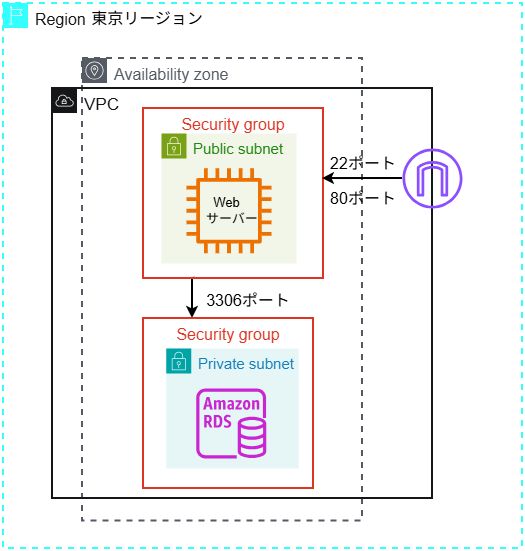

The diagram above was exported from draw.io. Its source (the exported page's mxGraphModel, read from the mxfile embedded in the PNG):
<mxGraphModel dx="1042" dy="722" grid="1" gridSize="10" guides="1" tooltips="1" connect="1" arrows="1" fold="1" page="1" pageScale="1" pageWidth="827" pageHeight="1169" math="0" shadow="0">
  <root>
    <mxCell id="0" />
    <mxCell id="1" parent="0" />
    <mxCell id="iPhfvtGb4khtvKOrNE75-9" value="22ポート" style="text;html=1;whiteSpace=wrap;strokeColor=none;fillColor=none;align=center;verticalAlign=middle;rounded=0;fontSize=16;" vertex="1" parent="1">
      <mxGeometry x="431" y="440" width="100" height="30" as="geometry" />
    </mxCell>
    <mxCell id="4I2aGiMDqWMRrVAzJETU-27" value="Region" style="sketch=0;outlineConnect=0;gradientColor=none;html=1;whiteSpace=wrap;fontSize=16;fontStyle=0;shape=mxgraph.aws4.group;grIcon=mxgraph.aws4.group_region;strokeColor=#33FFFF;fillColor=none;verticalAlign=top;align=left;spacingLeft=30;fontColor=#151617;dashed=1;strokeWidth=2;" parent="1" vertex="1">
      <mxGeometry x="121" y="295" width="519" height="545" as="geometry" />
    </mxCell>
    <mxCell id="4I2aGiMDqWMRrVAzJETU-28" value="Availability zone" style="sketch=0;outlineConnect=0;gradientColor=none;html=1;whiteSpace=wrap;fontSize=16;fontStyle=0;shape=mxgraph.aws4.group;grIcon=mxgraph.aws4.group_availability_zone;strokeColor=#545B64;fillColor=none;verticalAlign=top;align=left;spacingLeft=30;fontColor=#545B64;dashed=1;strokeWidth=2;" parent="1" vertex="1">
      <mxGeometry x="200" y="350" width="280" height="462.5" as="geometry" />
    </mxCell>
    <mxCell id="4I2aGiMDqWMRrVAzJETU-30" value="VPC" style="sketch=0;outlineConnect=0;gradientColor=none;html=1;whiteSpace=wrap;fontSize=17;fontStyle=0;shape=mxgraph.aws4.group;grIcon=mxgraph.aws4.group_vpc;strokeColor=#151617;fillColor=none;verticalAlign=top;align=left;spacingLeft=30;fontColor=#151617;dashed=0;strokeWidth=2;" parent="1" vertex="1">
      <mxGeometry x="170" y="380" width="380" height="410" as="geometry" />
    </mxCell>
    <UserObject label="東京リージョン" placeholders="1" name="Variable" id="4I2aGiMDqWMRrVAzJETU-6">
      <mxCell style="text;html=1;strokeColor=none;fillColor=none;align=center;verticalAlign=middle;whiteSpace=wrap;overflow=hidden;fontSize=16;spacingBottom=0;spacingTop=0;" parent="1" vertex="1">
        <mxGeometry x="208.12" y="295" width="113.75" height="30" as="geometry" />
      </mxCell>
    </UserObject>
    <mxCell id="4I2aGiMDqWMRrVAzJETU-37" value="Public subnet" style="points=[[0,0],[0.25,0],[0.5,0],[0.75,0],[1,0],[1,0.25],[1,0.5],[1,0.75],[1,1],[0.75,1],[0.5,1],[0.25,1],[0,1],[0,0.75],[0,0.5],[0,0.25]];outlineConnect=0;gradientColor=none;html=1;whiteSpace=wrap;fontSize=15;fontStyle=0;container=1;pointerEvents=0;collapsible=0;recursiveResize=0;shape=mxgraph.aws4.group;grIcon=mxgraph.aws4.group_security_group;grStroke=0;strokeColor=#7AA116;fillColor=#F2F6E8;verticalAlign=top;align=left;spacingLeft=30;fontColor=#248814;dashed=0;" parent="1" vertex="1">
      <mxGeometry x="279" y="425" width="135" height="130" as="geometry" />
    </mxCell>
    <mxCell id="4I2aGiMDqWMRrVAzJETU-35" value="" style="sketch=0;outlineConnect=0;fontColor=#232F3E;gradientColor=none;fillColor=#ED7100;strokeColor=none;dashed=0;verticalLabelPosition=bottom;verticalAlign=top;align=center;html=1;fontSize=12;fontStyle=0;aspect=fixed;pointerEvents=1;shape=mxgraph.aws4.instance2;direction=south;" parent="4I2aGiMDqWMRrVAzJETU-37" vertex="1">
      <mxGeometry x="25.000000000000004" y="34.75" width="85" height="85" as="geometry" />
    </mxCell>
    <mxCell id="4I2aGiMDqWMRrVAzJETU-38" value="&amp;nbsp; Web&lt;div&gt;サーバー&lt;/div&gt;" style="text;strokeColor=none;fillColor=none;align=left;verticalAlign=top;spacingLeft=4;spacingRight=4;overflow=hidden;rotatable=0;points=[[0,0.5],[1,0.5]];portConstraint=eastwest;whiteSpace=wrap;html=1;fontSize=13;" parent="4I2aGiMDqWMRrVAzJETU-37" vertex="1">
      <mxGeometry x="38.75" y="54.5" width="71.25" height="45.5" as="geometry" />
    </mxCell>
    <mxCell id="4I2aGiMDqWMRrVAzJETU-40" value="&lt;font&gt;Private subnet&lt;/font&gt;" style="points=[[0,0],[0.25,0],[0.5,0],[0.75,0],[1,0],[1,0.25],[1,0.5],[1,0.75],[1,1],[0.75,1],[0.5,1],[0.25,1],[0,1],[0,0.75],[0,0.5],[0,0.25]];outlineConnect=0;gradientColor=none;html=1;whiteSpace=wrap;fontSize=15;fontStyle=0;container=1;pointerEvents=0;collapsible=0;recursiveResize=0;shape=mxgraph.aws4.group;grIcon=mxgraph.aws4.group_security_group;grStroke=0;strokeColor=#00A4A6;fillColor=#E6F6F7;verticalAlign=top;align=left;spacingLeft=30;fontColor=#147EBA;dashed=0;" parent="1" vertex="1">
      <mxGeometry x="283.76" y="640" width="132.5" height="120" as="geometry" />
    </mxCell>
    <mxCell id="4I2aGiMDqWMRrVAzJETU-34" value="" style="sketch=0;outlineConnect=0;fontColor=#232F3E;gradientColor=none;fillColor=#C925D1;strokeColor=none;dashed=0;verticalLabelPosition=bottom;verticalAlign=top;align=center;html=1;fontSize=12;fontStyle=0;aspect=fixed;pointerEvents=1;shape=mxgraph.aws4.rds_instance;direction=east;" parent="4I2aGiMDqWMRrVAzJETU-40" vertex="1">
      <mxGeometry x="30" y="40" width="70" height="70" as="geometry" />
    </mxCell>
    <mxCell id="4I2aGiMDqWMRrVAzJETU-42" value="" style="sketch=0;outlineConnect=0;fontColor=#232F3E;gradientColor=none;fillColor=#8C4FFF;strokeColor=none;dashed=0;verticalLabelPosition=bottom;verticalAlign=top;align=center;html=1;fontSize=12;fontStyle=0;aspect=fixed;pointerEvents=1;shape=mxgraph.aws4.internet_gateway;" parent="1" vertex="1">
      <mxGeometry x="520" y="440" width="60" height="60" as="geometry" />
    </mxCell>
    <UserObject label="3306ポート" placeholders="1" name="Variable" id="4I2aGiMDqWMRrVAzJETU-50">
      <mxCell style="text;html=1;strokeColor=none;fillColor=none;align=center;verticalAlign=middle;whiteSpace=wrap;overflow=hidden;fontSize=16;" parent="1" vertex="1">
        <mxGeometry x="321.87" y="580" width="88.13" height="20" as="geometry" />
      </mxCell>
    </UserObject>
    <mxCell id="4I2aGiMDqWMRrVAzJETU-55" value="" style="endArrow=classic;html=1;rounded=0;exitX=0.29;exitY=0.998;exitDx=0;exitDy=0;exitPerimeter=0;strokeWidth=2;" parent="1" edge="1" source="iPhfvtGb4khtvKOrNE75-1">
      <mxGeometry width="50" height="50" relative="1" as="geometry">
        <mxPoint x="310" y="560" as="sourcePoint" />
        <mxPoint x="310" y="610" as="targetPoint" />
        <Array as="points">
          <mxPoint x="310" y="570" />
          <mxPoint x="310" y="590" />
        </Array>
      </mxGeometry>
    </mxCell>
    <mxCell id="iPhfvtGb4khtvKOrNE75-1" value="Security group" style="fillColor=none;strokeColor=#DD3522;verticalAlign=top;fontStyle=0;fontColor=#DD3522;whiteSpace=wrap;html=1;strokeWidth=2;fontSize=16;" vertex="1" parent="1">
      <mxGeometry x="261" y="400" width="180" height="170" as="geometry" />
    </mxCell>
    <mxCell id="iPhfvtGb4khtvKOrNE75-2" value="Security group" style="fillColor=none;strokeColor=#DD3522;verticalAlign=top;fontStyle=0;fontColor=#DD3522;whiteSpace=wrap;html=1;strokeWidth=2;fontSize=16;" vertex="1" parent="1">
      <mxGeometry x="261" y="610" width="170" height="170" as="geometry" />
    </mxCell>
    <mxCell id="iPhfvtGb4khtvKOrNE75-11" value="80ポート" style="text;html=1;whiteSpace=wrap;strokeColor=none;fillColor=none;align=center;verticalAlign=middle;rounded=0;fontSize=16;" vertex="1" parent="1">
      <mxGeometry x="436" y="475" width="90" height="30" as="geometry" />
    </mxCell>
    <mxCell id="iPhfvtGb4khtvKOrNE75-13" value="" style="endArrow=classic;html=1;rounded=0;entryX=0.994;entryY=0.412;entryDx=0;entryDy=0;entryPerimeter=0;strokeWidth=2;" edge="1" parent="1" target="iPhfvtGb4khtvKOrNE75-1">
      <mxGeometry width="50" height="50" relative="1" as="geometry">
        <mxPoint x="520" y="470" as="sourcePoint" />
        <mxPoint x="570" y="420" as="targetPoint" />
      </mxGeometry>
    </mxCell>
  </root>
</mxGraphModel>